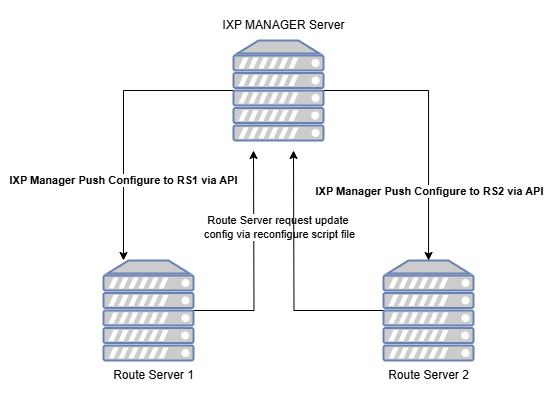

The diagram above was exported from draw.io. Its source (the exported page's mxGraphModel, read from the mxfile embedded in the PNG):
<mxGraphModel dx="838" dy="482" grid="1" gridSize="10" guides="1" tooltips="1" connect="1" arrows="1" fold="1" page="1" pageScale="1" pageWidth="850" pageHeight="1100" math="0" shadow="0">
  <root>
    <mxCell id="0" />
    <mxCell id="1" parent="0" />
    <mxCell id="K_UQ8K32fqEZHBELJv1u-13" style="edgeStyle=orthogonalEdgeStyle;rounded=0;orthogonalLoop=1;jettySize=auto;html=1;" edge="1" parent="1" source="K_UQ8K32fqEZHBELJv1u-1">
      <mxGeometry relative="1" as="geometry">
        <mxPoint x="470" y="140" as="targetPoint" />
      </mxGeometry>
    </mxCell>
    <mxCell id="K_UQ8K32fqEZHBELJv1u-15" value="Route Server request update&amp;nbsp;&lt;div&gt;config via reconfigure script file&lt;/div&gt;" style="edgeLabel;html=1;align=center;verticalAlign=middle;resizable=0;points=[];" vertex="1" connectable="0" parent="K_UQ8K32fqEZHBELJv1u-13">
      <mxGeometry x="0.301" y="-1" relative="1" as="geometry">
        <mxPoint x="24" as="offset" />
      </mxGeometry>
    </mxCell>
    <mxCell id="K_UQ8K32fqEZHBELJv1u-1" value="" style="fontColor=#0066CC;verticalAlign=top;verticalLabelPosition=bottom;labelPosition=center;align=center;html=1;outlineConnect=0;fillColor=#CCCCCC;strokeColor=#6881B3;gradientColor=none;gradientDirection=north;strokeWidth=2;shape=mxgraph.networks.server;" vertex="1" parent="1">
      <mxGeometry x="320" y="250" width="90" height="100" as="geometry" />
    </mxCell>
    <mxCell id="K_UQ8K32fqEZHBELJv1u-14" style="edgeStyle=orthogonalEdgeStyle;rounded=0;orthogonalLoop=1;jettySize=auto;html=1;" edge="1" parent="1" source="K_UQ8K32fqEZHBELJv1u-2">
      <mxGeometry relative="1" as="geometry">
        <mxPoint x="510" y="140" as="targetPoint" />
      </mxGeometry>
    </mxCell>
    <mxCell id="K_UQ8K32fqEZHBELJv1u-2" value="" style="fontColor=#0066CC;verticalAlign=top;verticalLabelPosition=bottom;labelPosition=center;align=center;html=1;outlineConnect=0;fillColor=#CCCCCC;strokeColor=#6881B3;gradientColor=none;gradientDirection=north;strokeWidth=2;shape=mxgraph.networks.server;" vertex="1" parent="1">
      <mxGeometry x="600" y="250" width="90" height="100" as="geometry" />
    </mxCell>
    <mxCell id="K_UQ8K32fqEZHBELJv1u-4" style="edgeStyle=orthogonalEdgeStyle;rounded=0;orthogonalLoop=1;jettySize=auto;html=1;" edge="1" parent="1" source="K_UQ8K32fqEZHBELJv1u-3" target="K_UQ8K32fqEZHBELJv1u-2">
      <mxGeometry relative="1" as="geometry" />
    </mxCell>
    <mxCell id="K_UQ8K32fqEZHBELJv1u-8" value="&lt;span style=&quot;color: rgba(0, 0, 0, 0); font-family: monospace; font-size: 0px; text-align: start; background-color: rgb(251, 251, 251);&quot;&gt;%3CmxGraphModel%3E%3Croot%3E%3CmxCell%20id%3D%220%22%2F%3E%3CmxCell%20id%3D%221%22%20parent%3D%220%22%2F%3E%3CmxCell%20id%3D%222%22%20value%3D%22IXP%20Manager%20Push%20Configure%20to%20RS1%22%20style%3D%22edgeLabel%3Bhtml%3D1%3Balign%3Dcenter%3BverticalAlign%3Dmiddle%3Bresizable%3D0%3Bpoints%3D%5B%5D%3B%22%20vertex%3D%221%22%20connectable%3D%220%22%20parent%3D%221%22%3E%3CmxGeometry%20x%3D%22367%22%20y%3D%22145%22%20as%3D%22geometry%22%2F%3E%3C%2FmxCell%3E%3C%2Froot%3E%3C%2FmxGraphModel%3E&lt;/span&gt;" style="edgeLabel;html=1;align=center;verticalAlign=middle;resizable=0;points=[];" vertex="1" connectable="0" parent="K_UQ8K32fqEZHBELJv1u-4">
      <mxGeometry x="0.2364" y="1" relative="1" as="geometry">
        <mxPoint as="offset" />
      </mxGeometry>
    </mxCell>
    <mxCell id="K_UQ8K32fqEZHBELJv1u-9" value="&lt;b&gt;IXP Manager Push Configure to RS2 via API&lt;/b&gt;" style="edgeLabel;html=1;align=center;verticalAlign=middle;resizable=0;points=[];" vertex="1" connectable="0" parent="K_UQ8K32fqEZHBELJv1u-4">
      <mxGeometry x="0.2873" relative="1" as="geometry">
        <mxPoint y="28" as="offset" />
      </mxGeometry>
    </mxCell>
    <mxCell id="K_UQ8K32fqEZHBELJv1u-5" style="edgeStyle=orthogonalEdgeStyle;rounded=0;orthogonalLoop=1;jettySize=auto;html=1;" edge="1" parent="1" source="K_UQ8K32fqEZHBELJv1u-3" target="K_UQ8K32fqEZHBELJv1u-1">
      <mxGeometry relative="1" as="geometry">
        <Array as="points">
          <mxPoint x="340" y="80" />
        </Array>
      </mxGeometry>
    </mxCell>
    <mxCell id="K_UQ8K32fqEZHBELJv1u-6" value="&lt;b&gt;IXP Manager Push Configure to RS1 via API&lt;/b&gt;" style="edgeLabel;html=1;align=center;verticalAlign=middle;resizable=0;points=[];" vertex="1" connectable="0" parent="K_UQ8K32fqEZHBELJv1u-5">
      <mxGeometry x="0.1765" y="2" relative="1" as="geometry">
        <mxPoint x="-2" y="35" as="offset" />
      </mxGeometry>
    </mxCell>
    <mxCell id="K_UQ8K32fqEZHBELJv1u-3" value="" style="fontColor=#0066CC;verticalAlign=top;verticalLabelPosition=bottom;labelPosition=center;align=center;html=1;outlineConnect=0;fillColor=#CCCCCC;strokeColor=#6881B3;gradientColor=none;gradientDirection=north;strokeWidth=2;shape=mxgraph.networks.server;" vertex="1" parent="1">
      <mxGeometry x="450" y="30" width="90" height="100" as="geometry" />
    </mxCell>
    <mxCell id="K_UQ8K32fqEZHBELJv1u-10" value="IXP MANAGER Server" style="text;html=1;align=center;verticalAlign=middle;resizable=0;points=[];autosize=1;strokeColor=none;fillColor=none;" vertex="1" parent="1">
      <mxGeometry x="425" width="150" height="30" as="geometry" />
    </mxCell>
    <mxCell id="K_UQ8K32fqEZHBELJv1u-11" value="Route Server 1" style="text;html=1;align=center;verticalAlign=middle;resizable=0;points=[];autosize=1;strokeColor=none;fillColor=none;" vertex="1" parent="1">
      <mxGeometry x="320" y="350" width="100" height="30" as="geometry" />
    </mxCell>
    <mxCell id="K_UQ8K32fqEZHBELJv1u-12" value="Route Server 2" style="text;html=1;align=center;verticalAlign=middle;resizable=0;points=[];autosize=1;strokeColor=none;fillColor=none;" vertex="1" parent="1">
      <mxGeometry x="595" y="350" width="100" height="30" as="geometry" />
    </mxCell>
  </root>
</mxGraphModel>